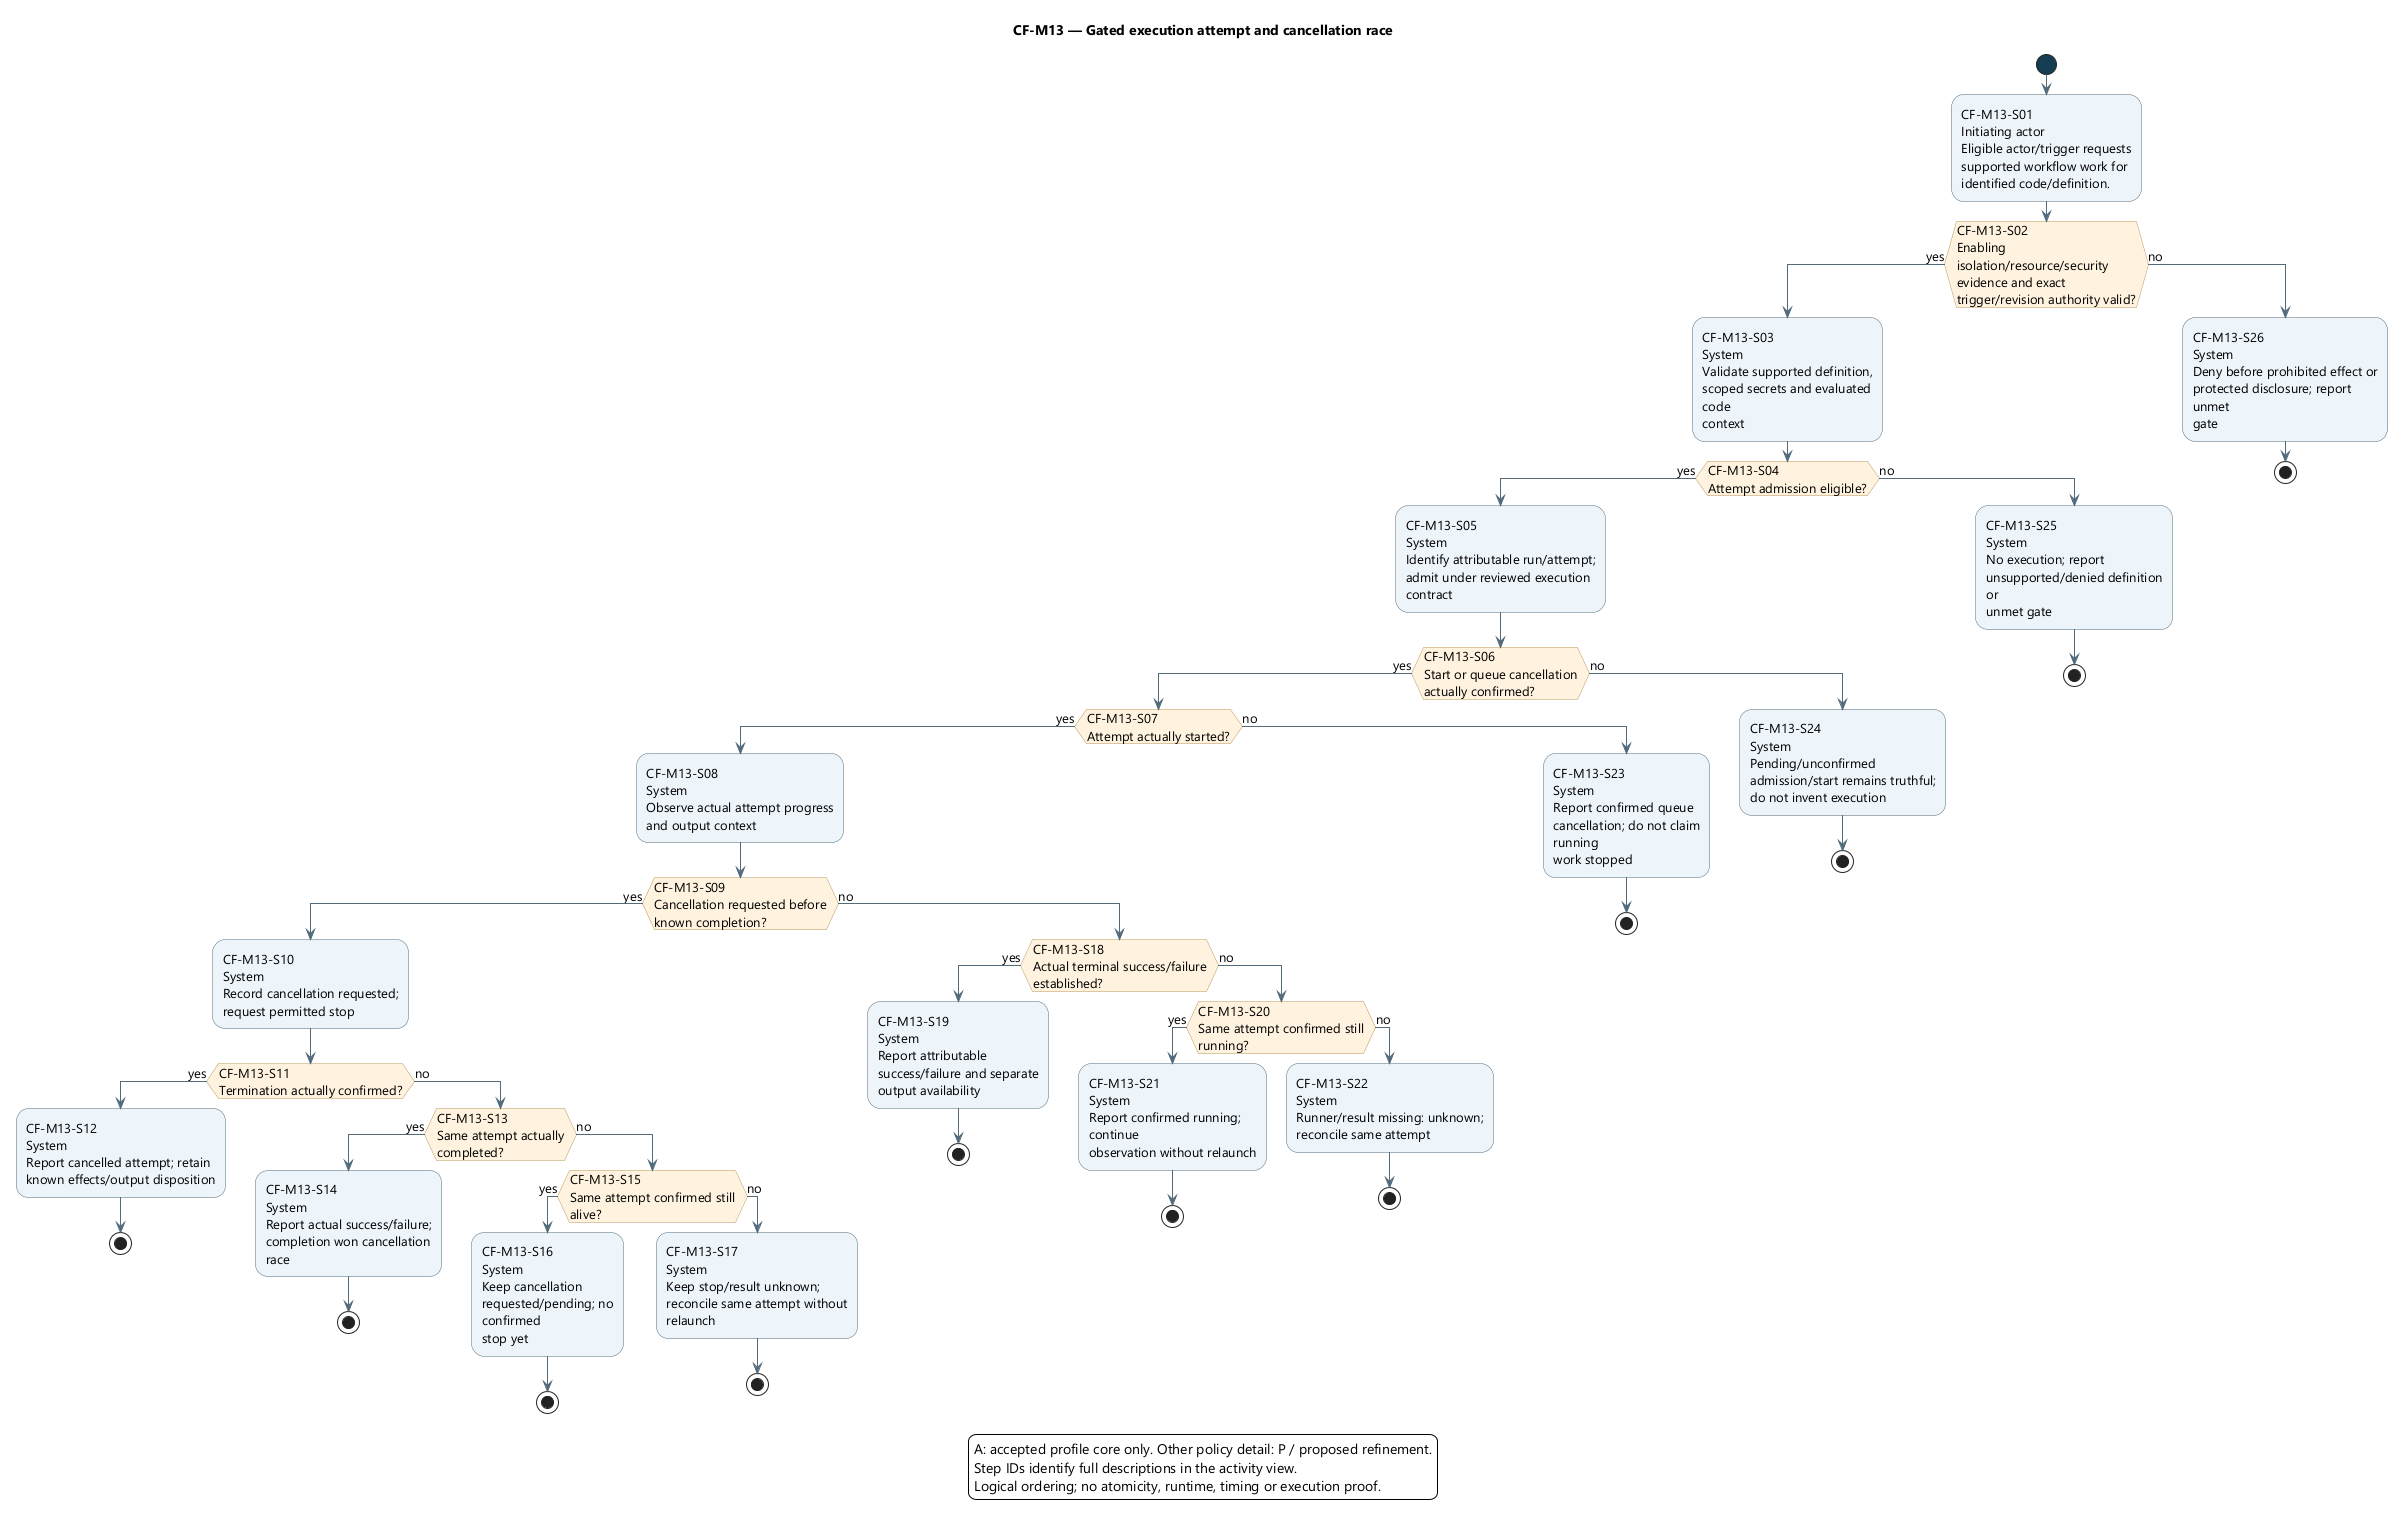

The diagram above was rendered by PlantUML. Its source (embedded in the PNG):
@startuml
skinparam backgroundColor white
skinparam defaultFontName Segoe UI
skinparam defaultFontSize 13
skinparam shadowing false
skinparam ArrowColor #526B7B
skinparam activityBackgroundColor #EDF4FB
skinparam activityBorderColor #526B7B
skinparam activityDiamondBackgroundColor #FFF3DF
skinparam activityDiamondBorderColor #B99557
skinparam activityStartColor #163E52
skinparam activityEndColor #163E52
skinparam wrapWidth 190
skinparam maxMessageSize 180

title CF-M13 — Gated execution attempt and cancellation race
start
:CF-M13-S01\nInitiating actor\nEligible actor/trigger requests\nsupported workflow work for\nidentified code/definition.;
if (CF-M13-S02\nEnabling\nisolation/resource/security\nevidence and exact\ntrigger/revision authority valid?) then (yes)
:CF-M13-S03\nSystem\nValidate supported definition,\nscoped secrets and evaluated code\ncontext;
if (CF-M13-S04\nAttempt admission eligible?) then (yes)
:CF-M13-S05\nSystem\nIdentify attributable run/attempt;\nadmit under reviewed execution\ncontract;
if (CF-M13-S06\nStart or queue cancellation\nactually confirmed?) then (yes)
if (CF-M13-S07\nAttempt actually started?) then (yes)
:CF-M13-S08\nSystem\nObserve actual attempt progress\nand output context;
if (CF-M13-S09\nCancellation requested before\nknown completion?) then (yes)
:CF-M13-S10\nSystem\nRecord cancellation requested;\nrequest permitted stop;
if (CF-M13-S11\nTermination actually confirmed?) then (yes)
:CF-M13-S12\nSystem\nReport cancelled attempt; retain\nknown effects/output disposition;
stop
else (no)
if (CF-M13-S13\nSame attempt actually completed?) then (yes)
:CF-M13-S14\nSystem\nReport actual success/failure;\ncompletion won cancellation race;
stop
else (no)
if (CF-M13-S15\nSame attempt confirmed still alive?) then (yes)
:CF-M13-S16\nSystem\nKeep cancellation\nrequested/pending; no confirmed\nstop yet;
stop
else (no)
:CF-M13-S17\nSystem\nKeep stop/result unknown;\nreconcile same attempt without\nrelaunch;
stop
endif
endif
endif
else (no)
if (CF-M13-S18\nActual terminal success/failure\nestablished?) then (yes)
:CF-M13-S19\nSystem\nReport attributable\nsuccess/failure and separate\noutput availability;
stop
else (no)
if (CF-M13-S20\nSame attempt confirmed still\nrunning?) then (yes)
:CF-M13-S21\nSystem\nReport confirmed running; continue\nobservation without relaunch;
stop
else (no)
:CF-M13-S22\nSystem\nRunner/result missing: unknown;\nreconcile same attempt;
stop
endif
endif
endif
else (no)
:CF-M13-S23\nSystem\nReport confirmed queue\ncancellation; do not claim running\nwork stopped;
stop
endif
else (no)
:CF-M13-S24\nSystem\nPending/unconfirmed\nadmission/start remains truthful;\ndo not invent execution;
stop
endif
else (no)
:CF-M13-S25\nSystem\nNo execution; report\nunsupported/denied definition or\nunmet gate;
stop
endif
else (no)
:CF-M13-S26\nSystem\nDeny before prohibited effect or\nprotected disclosure; report unmet\ngate;
stop
endif
legend bottom
A: accepted profile core only. Other policy detail: P / proposed refinement.
Step IDs identify full descriptions in the activity view.
Logical ordering; no atomicity, runtime, timing or execution proof.
endlegend
@enduml